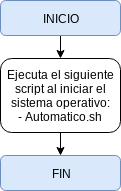

The diagram above was exported from draw.io. Its source (the exported page's mxGraphModel, read from the mxfile embedded in the PNG):
<mxGraphModel dx="1394" dy="757" grid="1" gridSize="10" guides="1" tooltips="1" connect="1" arrows="1" fold="1" page="1" pageScale="1" pageWidth="827" pageHeight="1169" math="0" shadow="0">
  <root>
    <mxCell id="0" />
    <mxCell id="1" parent="0" />
    <mxCell id="I8GjAoqpaAwWIPS-bBXj-1" style="edgeStyle=orthogonalEdgeStyle;rounded=0;orthogonalLoop=1;jettySize=auto;html=1;exitX=0.5;exitY=1;exitDx=0;exitDy=0;entryX=0.5;entryY=0;entryDx=0;entryDy=0;" parent="1" source="I8GjAoqpaAwWIPS-bBXj-2" target="I8GjAoqpaAwWIPS-bBXj-4" edge="1">
      <mxGeometry relative="1" as="geometry" />
    </mxCell>
    <mxCell id="I8GjAoqpaAwWIPS-bBXj-2" value="INICIO" style="rounded=1;whiteSpace=wrap;html=1;fillColor=#dae8fc;strokeColor=#6c8ebf;" parent="1" vertex="1">
      <mxGeometry x="353" y="5" width="120" height="35" as="geometry" />
    </mxCell>
    <mxCell id="I8GjAoqpaAwWIPS-bBXj-6" style="edgeStyle=orthogonalEdgeStyle;rounded=0;orthogonalLoop=1;jettySize=auto;html=1;exitX=0.5;exitY=1;exitDx=0;exitDy=0;entryX=0.5;entryY=0;entryDx=0;entryDy=0;" parent="1" source="I8GjAoqpaAwWIPS-bBXj-4" target="I8GjAoqpaAwWIPS-bBXj-5" edge="1">
      <mxGeometry relative="1" as="geometry" />
    </mxCell>
    <mxCell id="I8GjAoqpaAwWIPS-bBXj-4" value="Ejecuta el siguiente script al iniciar el sistema operativo:&lt;br&gt;- Automatico.sh&lt;br&gt;" style="rounded=1;whiteSpace=wrap;html=1;" parent="1" vertex="1">
      <mxGeometry x="353" y="63" width="120" height="74" as="geometry" />
    </mxCell>
    <mxCell id="I8GjAoqpaAwWIPS-bBXj-5" value="FIN" style="rounded=1;whiteSpace=wrap;html=1;fillColor=#dae8fc;strokeColor=#6c8ebf;" parent="1" vertex="1">
      <mxGeometry x="353" y="160" width="120" height="35" as="geometry" />
    </mxCell>
  </root>
</mxGraphModel>